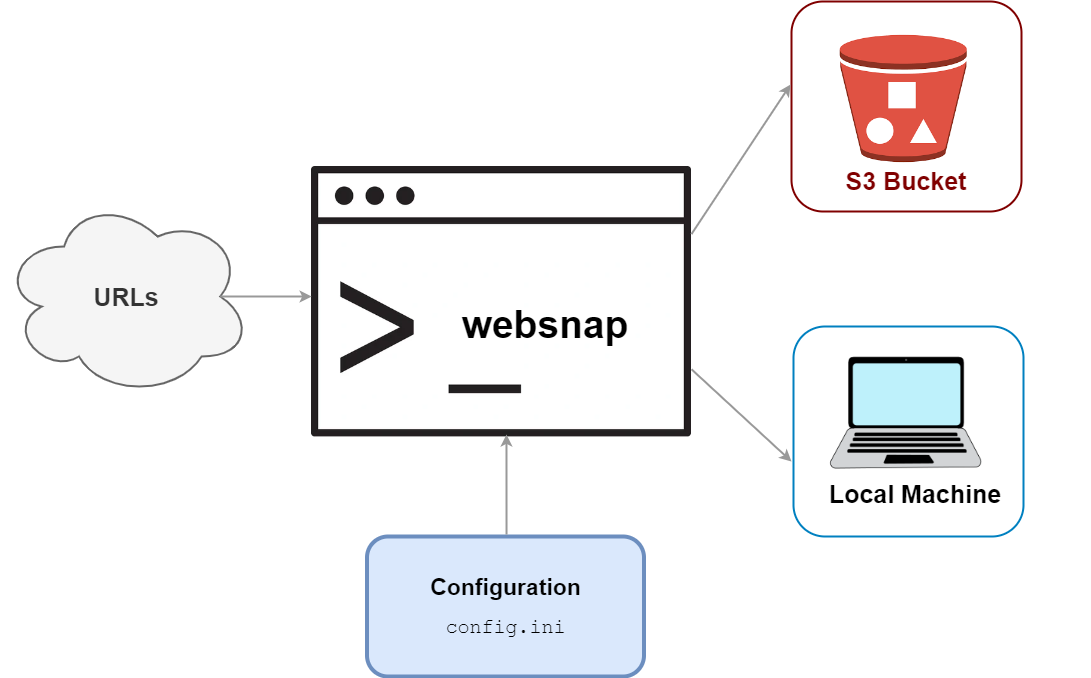

The diagram above was exported from draw.io. Its source (the exported page's mxGraphModel, read from the mxfile embedded in the PNG):
<mxGraphModel dx="5522" dy="955" grid="1" gridSize="10" guides="1" tooltips="1" connect="1" arrows="1" fold="1" page="1" pageScale="1" pageWidth="827" pageHeight="1169" math="0" shadow="0">
  <root>
    <mxCell id="WIyWlLk6GJQsqaUBKTNV-0" />
    <mxCell id="WIyWlLk6GJQsqaUBKTNV-1" parent="WIyWlLk6GJQsqaUBKTNV-0" />
    <mxCell id="SmwQ5JUGwGLwvqYkgkOw-0" value="&lt;font size=&quot;1&quot;&gt;&lt;b&gt;&lt;font style=&quot;font-size: 25px;&quot;&gt;URLs&lt;/font&gt;&lt;/b&gt;&lt;/font&gt;" style="ellipse;shape=cloud;whiteSpace=wrap;html=1;fillColor=#f5f5f5;fontColor=#333333;strokeColor=#666666;strokeWidth=2;movable=1;resizable=1;rotatable=1;deletable=1;editable=1;locked=0;connectable=1;" parent="WIyWlLk6GJQsqaUBKTNV-1" vertex="1">
      <mxGeometry x="-4100" y="305" width="250" height="200" as="geometry" />
    </mxCell>
    <mxCell id="SmwQ5JUGwGLwvqYkgkOw-7" value="&lt;font color=&quot;#800000&quot;&gt;&lt;br&gt;&lt;/font&gt;&lt;div&gt;&lt;font color=&quot;#800000&quot;&gt;&lt;br&gt;&lt;/font&gt;&lt;/div&gt;&lt;div&gt;&lt;font color=&quot;#800000&quot; size=&quot;1&quot;&gt;&lt;b&gt;&lt;font style=&quot;font-size: 25px;&quot;&gt;&lt;br&gt;&lt;/font&gt;&lt;/b&gt;&lt;/font&gt;&lt;/div&gt;&lt;div&gt;&lt;font color=&quot;#800000&quot; size=&quot;1&quot;&gt;&lt;b&gt;&lt;font style=&quot;font-size: 25px;&quot;&gt;&lt;br&gt;&lt;/font&gt;&lt;/b&gt;&lt;/font&gt;&lt;/div&gt;&lt;div&gt;&lt;font color=&quot;#800000&quot; size=&quot;1&quot;&gt;&lt;b&gt;&lt;font style=&quot;font-size: 25px;&quot;&gt;&lt;br&gt;&lt;/font&gt;&lt;/b&gt;&lt;/font&gt;&lt;/div&gt;&lt;div&gt;&lt;font color=&quot;#800000&quot; size=&quot;1&quot;&gt;&lt;b&gt;&lt;font style=&quot;font-size: 25px;&quot;&gt;&lt;br&gt;&lt;/font&gt;&lt;/b&gt;&lt;/font&gt;&lt;/div&gt;&lt;div&gt;&lt;font color=&quot;#800000&quot; size=&quot;1&quot;&gt;&lt;b&gt;&lt;font style=&quot;font-size: 25px;&quot;&gt;S3 Bucket&lt;/font&gt;&lt;/b&gt;&lt;/font&gt;&lt;/div&gt;" style="rounded=1;whiteSpace=wrap;html=1;strokeWidth=2;points=[[0,0,0,0,0],[0,0.25,0,0,0],[0,0.5,0,0,0],[0,0.75,0,0,0],[0,1,0,0,0],[0.25,0,0,0,0],[0.25,1,0,0,0],[0.5,0,0,0,0],[0.5,1,0,0,0],[0.75,0,0,0,0],[0.75,1,0,0,0],[1,0,0,0,0],[1,0.25,0,0,0],[1,0.5,0,0,0],[1,0.75,0,0,0],[1,1,0,0,0]];strokeColor=#800000;movable=1;resizable=1;rotatable=1;deletable=1;editable=1;locked=0;connectable=1;" parent="WIyWlLk6GJQsqaUBKTNV-1" vertex="1">
      <mxGeometry x="-3310" y="110" width="230" height="210" as="geometry" />
    </mxCell>
    <mxCell id="SmwQ5JUGwGLwvqYkgkOw-3" value="" style="shape=image;imageAspect=0;aspect=fixed;verticalLabelPosition=bottom;verticalAlign=top;image=data:image/png,(base64 omitted: 6336 chars);" parent="WIyWlLk6GJQsqaUBKTNV-1" vertex="1">
      <mxGeometry x="-3265.25" y="140" width="135" height="135" as="geometry" />
    </mxCell>
    <mxCell id="SmwQ5JUGwGLwvqYkgkOw-8" value="" style="rounded=1;whiteSpace=wrap;html=1;strokeWidth=2;points=[[0,0,0,0,0],[0,0.25,0,0,0],[0,0.5,0,0,0],[0,0.75,0,0,0],[0,1,0,0,0],[0.25,0,0,0,0],[0.25,1,0,0,0],[0.5,0,0,0,0],[0.5,1,0,0,0],[0.75,0,0,0,0],[0.75,1,0,0,0],[1,0,0,0,0],[1,0.25,0,0,0],[1,0.5,0,0,0],[1,0.75,0,0,0],[1,1,0,0,0]];strokeColor=#0080c0;" parent="WIyWlLk6GJQsqaUBKTNV-1" vertex="1">
      <mxGeometry x="-3308" y="435" width="230" height="210" as="geometry" />
    </mxCell>
    <mxCell id="SmwQ5JUGwGLwvqYkgkOw-10" value="" style="shape=image;imageAspect=0;aspect=fixed;verticalLabelPosition=bottom;verticalAlign=top;image=data:image/png,(base64 omitted: 11380 chars);movable=1;resizable=1;rotatable=1;deletable=1;editable=1;locked=0;connectable=1;" parent="WIyWlLk6GJQsqaUBKTNV-1" vertex="1">
      <mxGeometry x="-3380" y="398.43000000000006" width="369.5" height="246.57" as="geometry" />
    </mxCell>
    <mxCell id="SmwQ5JUGwGLwvqYkgkOw-11" value="&lt;font size=&quot;1&quot;&gt;&lt;b style=&quot;font-size: 25px;&quot;&gt;Local Machine&lt;/b&gt;&lt;/font&gt;" style="text;strokeColor=none;align=center;fillColor=none;html=1;verticalAlign=middle;whiteSpace=wrap;rounded=0;" parent="WIyWlLk6GJQsqaUBKTNV-1" vertex="1">
      <mxGeometry x="-3280.5" y="577" width="187.5" height="50" as="geometry" />
    </mxCell>
    <mxCell id="SmwQ5JUGwGLwvqYkgkOw-16" value="" style="shape=image;imageAspect=0;aspect=fixed;verticalLabelPosition=bottom;verticalAlign=top;image=data:image/webp,(base64 omitted: 4792 chars);" parent="WIyWlLk6GJQsqaUBKTNV-1" vertex="1">
      <mxGeometry x="-3790" y="275" width="380" height="270.39" as="geometry" />
    </mxCell>
    <mxCell id="SmwQ5JUGwGLwvqYkgkOw-17" value="&lt;font style=&quot;font-size: 40px;&quot;&gt;&lt;b style=&quot;font-size: 39px;&quot;&gt;websnap&lt;br&gt;&lt;/b&gt;&lt;/font&gt;" style="text;strokeColor=none;align=center;fillColor=none;html=1;verticalAlign=middle;whiteSpace=wrap;rounded=0;strokeWidth=2;" parent="WIyWlLk6GJQsqaUBKTNV-1" vertex="1">
      <mxGeometry x="-3680" y="408.39" width="248" height="50" as="geometry" />
    </mxCell>
    <mxCell id="SmwQ5JUGwGLwvqYkgkOw-18" value="&lt;div&gt;&lt;b&gt;&lt;font style=&quot;font-size: 23px;&quot;&gt;Configuration&lt;/font&gt;&lt;/b&gt;&lt;/div&gt;&lt;div&gt;&lt;b&gt;&lt;font size=&quot;1&quot;&gt;&lt;br&gt;&lt;/font&gt;&lt;/b&gt;&lt;/div&gt;&lt;font style=&quot;font-size: 20px;&quot; face=&quot;Courier New&quot;&gt;config.ini&lt;/font&gt;" style="rounded=1;whiteSpace=wrap;html=1;fillColor=#dae8fc;strokeColor=#6c8ebf;strokeWidth=4;movable=1;resizable=1;rotatable=1;deletable=1;editable=1;locked=0;connectable=1;" parent="WIyWlLk6GJQsqaUBKTNV-1" vertex="1">
      <mxGeometry x="-3734.5" y="645" width="277" height="140" as="geometry" />
    </mxCell>
    <mxCell id="SmwQ5JUGwGLwvqYkgkOw-30" style="edgeStyle=orthogonalEdgeStyle;rounded=0;orthogonalLoop=1;jettySize=auto;html=1;exitX=0.875;exitY=0.5;exitDx=0;exitDy=0;exitPerimeter=0;entryX=0.053;entryY=0.481;entryDx=0;entryDy=0;entryPerimeter=0;strokeColor=#999999;strokeWidth=2;" parent="WIyWlLk6GJQsqaUBKTNV-1" source="SmwQ5JUGwGLwvqYkgkOw-0" edge="1">
      <mxGeometry relative="1" as="geometry">
        <mxPoint x="-3901.25" y="405" as="sourcePoint" />
        <mxPoint x="-3789.8599999999997" y="405.0575899999999" as="targetPoint" />
      </mxGeometry>
    </mxCell>
    <mxCell id="SmwQ5JUGwGLwvqYkgkOw-33" style="edgeStyle=orthogonalEdgeStyle;rounded=0;orthogonalLoop=1;jettySize=auto;html=1;exitX=0.529;exitY=-0.014;exitDx=0;exitDy=0;exitPerimeter=0;strokeColor=#999999;strokeWidth=2;entryX=0.521;entryY=0.991;entryDx=0;entryDy=0;entryPerimeter=0;" parent="WIyWlLk6GJQsqaUBKTNV-1" edge="1">
      <mxGeometry relative="1" as="geometry">
        <mxPoint x="-3594.967" y="643.04" as="sourcePoint" />
        <mxPoint x="-3595.02" y="542.95649" as="targetPoint" />
      </mxGeometry>
    </mxCell>
    <mxCell id="SmwQ5JUGwGLwvqYkgkOw-36" value="" style="endArrow=classic;html=1;rounded=0;entryX=-0.004;entryY=0.395;entryDx=0;entryDy=0;entryPerimeter=0;exitX=1;exitY=0.25;exitDx=0;exitDy=0;strokeColor=#999999;strokeWidth=2;" parent="WIyWlLk6GJQsqaUBKTNV-1" source="SmwQ5JUGwGLwvqYkgkOw-16" target="SmwQ5JUGwGLwvqYkgkOw-7" edge="1">
      <mxGeometry width="50" height="50" relative="1" as="geometry">
        <mxPoint x="-3460" y="510" as="sourcePoint" />
        <mxPoint x="-3410" y="460" as="targetPoint" />
      </mxGeometry>
    </mxCell>
    <mxCell id="SmwQ5JUGwGLwvqYkgkOw-38" value="" style="endArrow=classic;html=1;rounded=0;exitX=1;exitY=0.75;exitDx=0;exitDy=0;strokeColor=#999999;strokeWidth=2;" parent="WIyWlLk6GJQsqaUBKTNV-1" source="SmwQ5JUGwGLwvqYkgkOw-16" edge="1">
      <mxGeometry width="50" height="50" relative="1" as="geometry">
        <mxPoint x="-3400" y="353" as="sourcePoint" />
        <mxPoint x="-3310" y="570" as="targetPoint" />
      </mxGeometry>
    </mxCell>
  </root>
</mxGraphModel>